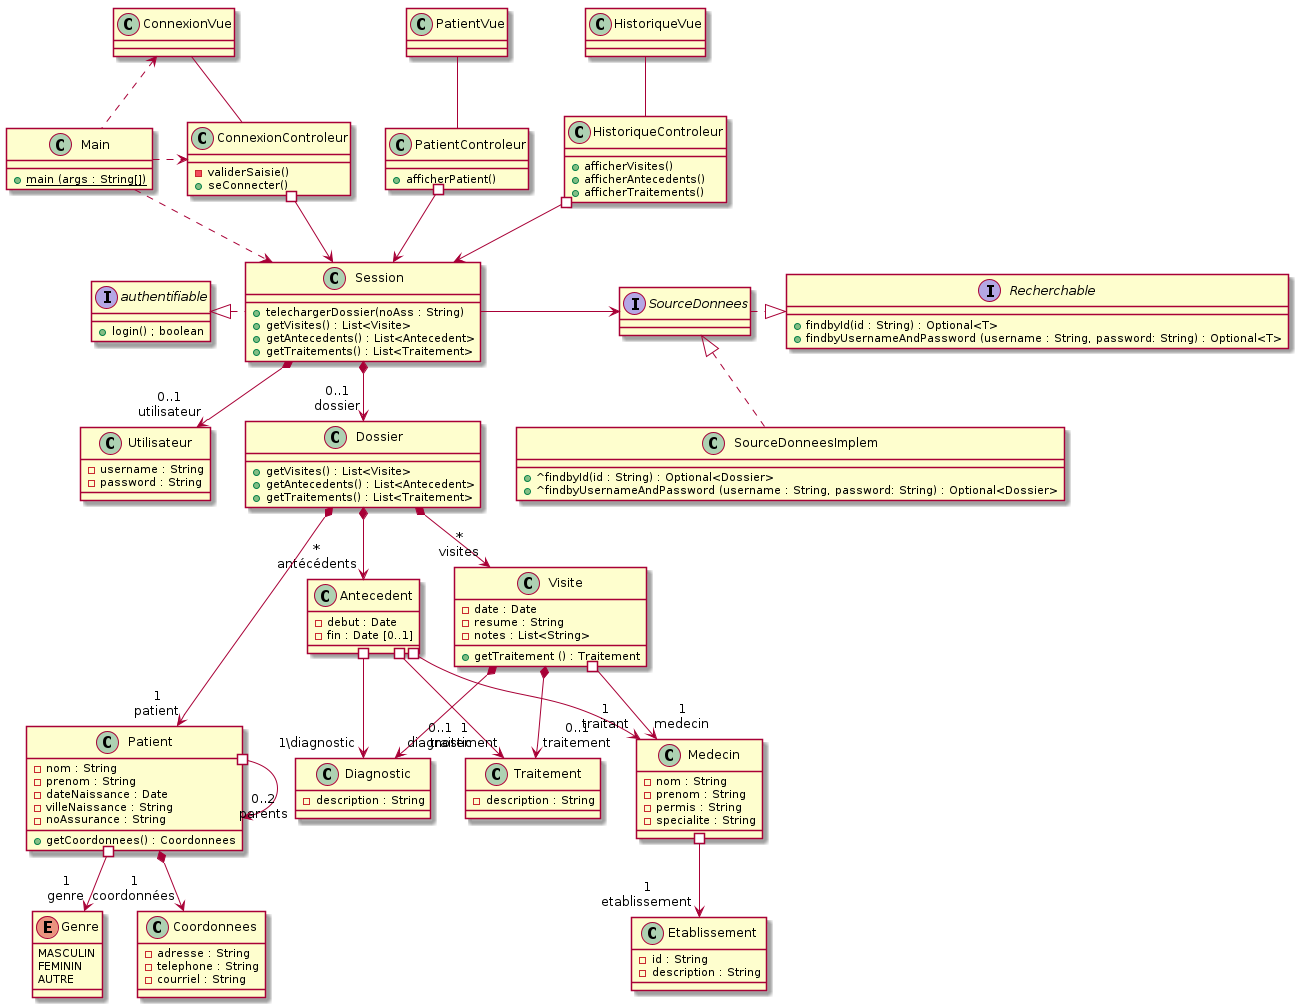

The diagram above was rendered by PlantUML. Its source (embedded in the PNG):
@startuml

class Patient {
    - nom : String 
    - prenom : String
    - dateNaissance : Date 
    - villeNaissance : String
    - noAssurance : String
    + getCoordonnees() : Coordonnees
}

class Coordonnees {
    - adresse : String
    - telephone : String
    - courriel : String
}

enum Genre {
    MASCULIN
    FEMININ
    AUTRE
}

class Dossier {
    + getVisites() : List<Visite>
    + getAntecedents() : List<Antecedent>
    + getTraitements() : List<Traitement>
}

class Visite {
    - date : Date
    - resume : String
    - notes : List<String>
    + getTraitement () : Traitement
}

class Antecedent {
    - debut : Date
    - fin : Date [0..1]
}

class Diagnostic {
    - description : String
}

class Traitement {
    - description : String
}

class Medecin {
    - nom : String 
    - prenom : String
    - permis : String
    - specialite : String
}

class Etablissement {
    - id : String
    - description : String
}

class Utilisateur { 
    - username : String 
    - password : String 
    } 

Interface SourceDonnees {
    
}

interface Recherchable {
    + findbyId(id : String) : Optional<T>
    + findbyUsernameAndPassword (username : String, password: String) : Optional<T>
}

class SourceDonneesImplem {
    + ^findbyId(id : String) : Optional<Dossier>
    + ^findbyUsernameAndPassword (username : String, password: String) : Optional<Dossier>
}

class Session {
    + telechargerDossier(noAss : String)
    + getVisites() : List<Visite>
    + getAntecedents() : List<Antecedent>
    + getTraitements() : List<Traitement>
}

interface authentifiable {
    + login() ; boolean
}

class ConnexionVue {
}

class ConnexionControleur {
    - validerSaisie()
    + seConnecter()
}

class PatientVue{

}

class HistoriqueVue {

}

class PatientControleur {
    + afficherPatient()
}

class HistoriqueControleur {
    + afficherVisites()
    + afficherAntecedents()
    + afficherTraitements()
}

class Main {
    + {static} main (args : String[])
}

Patient *--> "1\ncoordonnées" Coordonnees
Patient #--> "0..2\nparents" Patient
Patient #--> "1\ngenre" Genre

Dossier *--> "*\nvisites" Visite
Dossier *--> "*\nantécédents" Antecedent
Dossier *---> "1\npatient" Patient

Visite *--> "0..1\ndiagnostic" Diagnostic
Visite *--> "0..1\ntraitement" Traitement
Visite #--> "1\nmedecin" Medecin

Antecedent #--> "1\ntraitant" Medecin
Antecedent #--> "1\diagnostic" Diagnostic
Antecedent #--> "1\ntraitement" Traitement

Medecin #--> "1\netablissement" Etablissement

Session *--> "0..1\ndossier" Dossier

Session -> SourceDonnees

Session *--> "0..1\nutilisateur" Utilisateur 
Session .l.|> authentifiable

SourceDonnees  .|> Recherchable
SourceDonnees <|.. SourceDonneesImplem

ConnexionVue -- ConnexionControleur
PatientVue --PatientControleur
HistoriqueVue -- HistoriqueControleur 

ConnexionControleur #--> Session
PatientControleur #--> Session
HistoriqueControleur #--> Session


ConnexionVue <.. Main
Main .> ConnexionControleur
Main ..> Session

@enduml